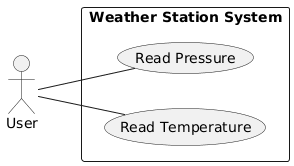

The diagram above was rendered by PlantUML. Its source (embedded in the PNG):
@startuml
left to right direction
actor User
rectangle "Weather Station System" {
  User -- (Read Temperature)
  User -- (Read Pressure)
}
@enduml